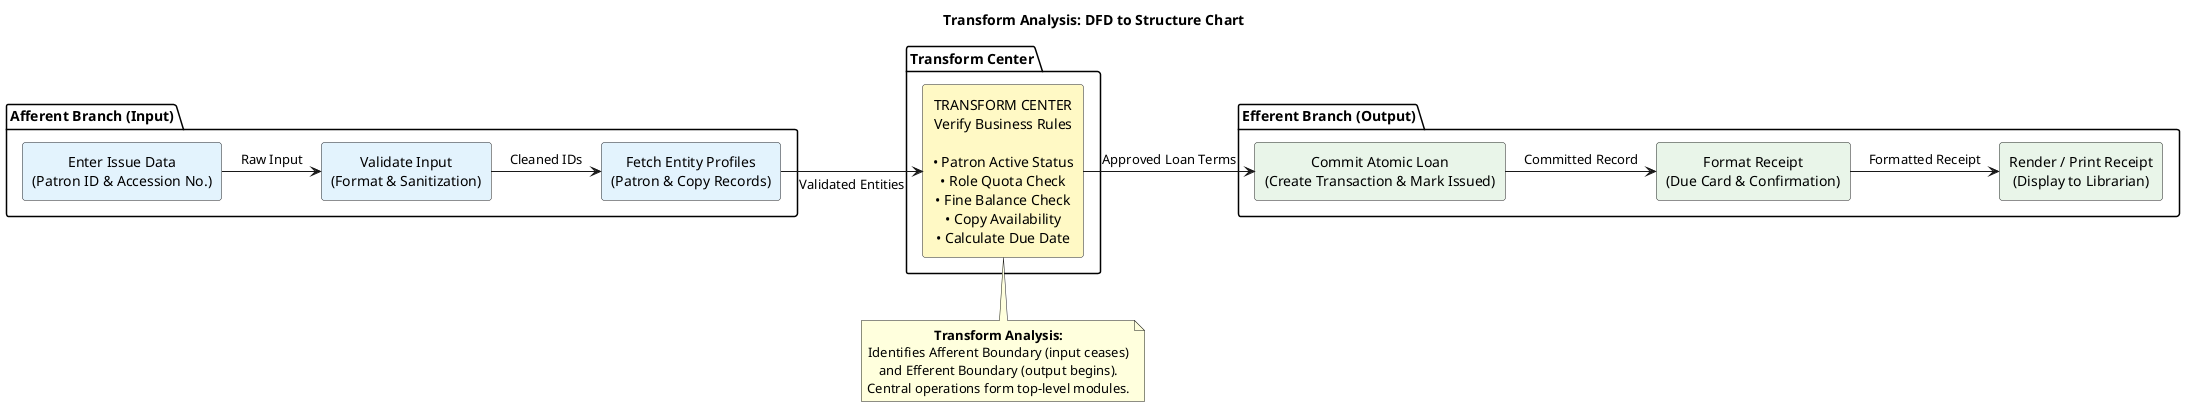

The diagram above was rendered by PlantUML. Its source (embedded in the PNG):
@startuml LMS_Transform_Analysis
title Transform Analysis: DFD to Structure Chart

skinparam rectangle {
  BorderColor #222222
  RoundCorner 6
}
skinparam defaultTextAlignment center

package "Afferent Branch (Input)" {
  rectangle "Enter Issue Data\n(Patron ID & Accession No.)" as INP1 #E3F2FD
  rectangle "Validate Input\n(Format & Sanitization)" as INP2 #E3F2FD
  rectangle "Fetch Entity Profiles\n(Patron & Copy Records)" as INP3 #E3F2FD
}

package "Transform Center" {
  rectangle "TRANSFORM CENTER\nVerify Business Rules\n\n• Patron Active Status\n• Role Quota Check\n• Fine Balance Check\n• Copy Availability\n• Calculate Due Date" as TC #FFF9C4
}

package "Efferent Branch (Output)" {
  rectangle "Commit Atomic Loan\n(Create Transaction & Mark Issued)" as OUT1 #E8F5E9
  rectangle "Format Receipt\n(Due Card & Confirmation)" as OUT2 #E8F5E9
  rectangle "Render / Print Receipt\n(Display to Librarian)" as OUT3 #E8F5E9
}

INP1 -right-> INP2 : Raw Input
INP2 -right-> INP3 : Cleaned IDs
INP3 -right-> TC : Validated Entities

TC -right-> OUT1 : Approved Loan Terms
OUT1 -right-> OUT2 : Committed Record
OUT2 -right-> OUT3 : Formatted Receipt

note bottom of TC
  **Transform Analysis:**
  Identifies Afferent Boundary (input ceases)
  and Efferent Boundary (output begins).
  Central operations form top-level modules.
end note

@enduml